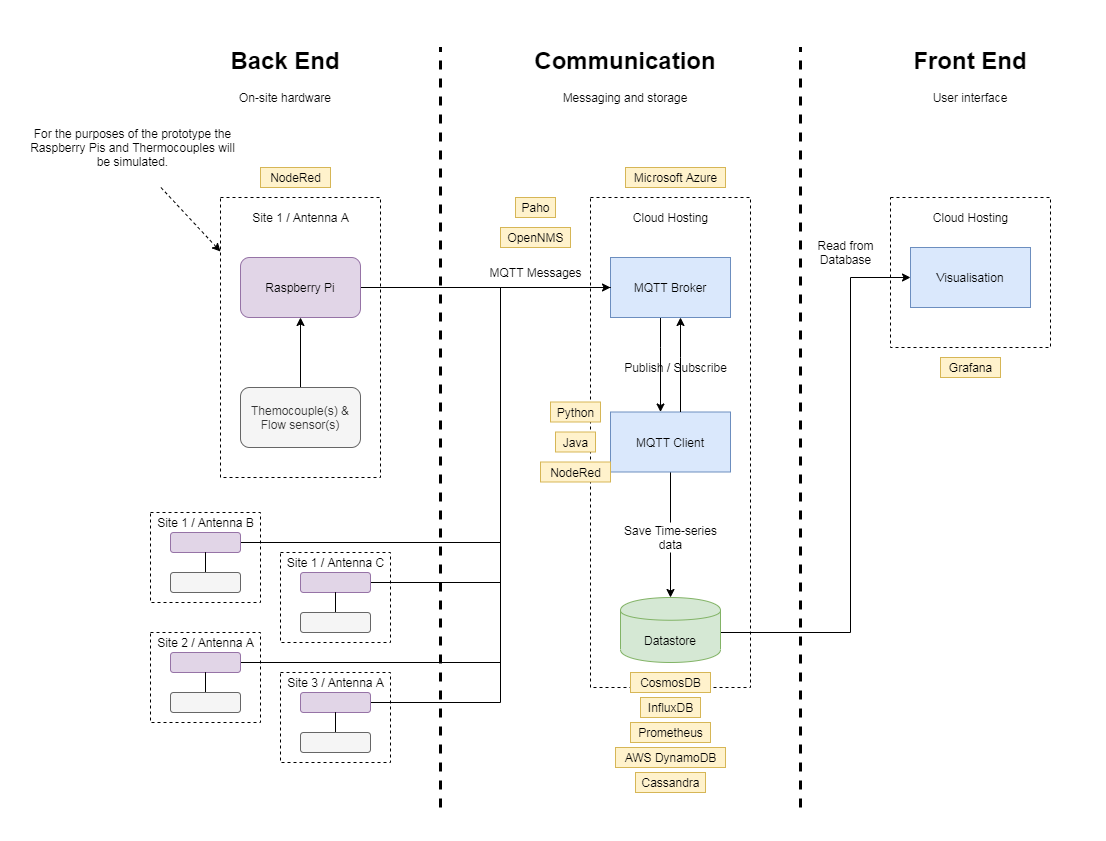

The diagram above was exported from draw.io. Its source (the exported page's mxGraphModel, read from the mxfile embedded in the PNG):
<mxGraphModel dx="2378" dy="1153" grid="1" gridSize="10" guides="1" tooltips="1" connect="1" arrows="1" fold="1" page="1" pageScale="1" pageWidth="827" pageHeight="1169" math="0" shadow="0">
  <root>
    <mxCell id="0" />
    <mxCell id="1" parent="0" />
    <mxCell id="WhJ4jgMzGTEI5jCQ6CaK-6" value="" style="rounded=0;whiteSpace=wrap;html=1;dashed=1;" parent="1" vertex="1">
      <mxGeometry x="410" y="270" width="160" height="150" as="geometry" />
    </mxCell>
    <mxCell id="KO5914jgpo3kJzEIsXyY-63" value="" style="rounded=0;whiteSpace=wrap;html=1;dashed=1;" parent="1" vertex="1">
      <mxGeometry x="110" y="270" width="160" height="490" as="geometry" />
    </mxCell>
    <mxCell id="KO5914jgpo3kJzEIsXyY-16" value="" style="rounded=0;whiteSpace=wrap;html=1;dashed=1;" parent="1" vertex="1">
      <mxGeometry x="-200" y="625" width="110" height="90" as="geometry" />
    </mxCell>
    <mxCell id="KO5914jgpo3kJzEIsXyY-12" value="" style="rounded=0;whiteSpace=wrap;html=1;dashed=1;" parent="1" vertex="1">
      <mxGeometry x="-260" y="270" width="160" height="280" as="geometry" />
    </mxCell>
    <mxCell id="KO5914jgpo3kJzEIsXyY-20" style="edgeStyle=orthogonalEdgeStyle;rounded=0;orthogonalLoop=1;jettySize=auto;html=1;endArrow=none;endFill=0;" parent="1" source="KO5914jgpo3kJzEIsXyY-2" target="EmqnMG89vFTl3uHL04Bf-3" edge="1">
      <mxGeometry relative="1" as="geometry">
        <Array as="points">
          <mxPoint x="20" y="655" />
          <mxPoint x="20" y="360" />
        </Array>
      </mxGeometry>
    </mxCell>
    <mxCell id="KO5914jgpo3kJzEIsXyY-2" value="" style="rounded=1;whiteSpace=wrap;html=1;fillColor=#e1d5e7;strokeColor=#9673a6;" parent="1" vertex="1">
      <mxGeometry x="-180" y="645" width="70" height="20" as="geometry" />
    </mxCell>
    <mxCell id="EmqnMG89vFTl3uHL04Bf-5" style="edgeStyle=orthogonalEdgeStyle;rounded=0;orthogonalLoop=1;jettySize=auto;html=1;" parent="1" source="EmqnMG89vFTl3uHL04Bf-1" target="EmqnMG89vFTl3uHL04Bf-2" edge="1">
      <mxGeometry relative="1" as="geometry" />
    </mxCell>
    <mxCell id="EmqnMG89vFTl3uHL04Bf-1" value="Themocouple(s) &amp;amp; Flow sensor(s)" style="rounded=1;whiteSpace=wrap;html=1;fillColor=#f5f5f5;strokeColor=#666666;fontColor=#333333;" parent="1" vertex="1">
      <mxGeometry x="-240" y="460" width="120" height="60" as="geometry" />
    </mxCell>
    <mxCell id="EmqnMG89vFTl3uHL04Bf-8" style="edgeStyle=orthogonalEdgeStyle;rounded=0;orthogonalLoop=1;jettySize=auto;html=1;" parent="1" source="EmqnMG89vFTl3uHL04Bf-2" target="EmqnMG89vFTl3uHL04Bf-3" edge="1">
      <mxGeometry relative="1" as="geometry">
        <Array as="points" />
      </mxGeometry>
    </mxCell>
    <mxCell id="EmqnMG89vFTl3uHL04Bf-2" value="Raspberry Pi" style="rounded=1;whiteSpace=wrap;html=1;fillColor=#e1d5e7;strokeColor=#9673a6;" parent="1" vertex="1">
      <mxGeometry x="-240" y="330" width="120" height="60" as="geometry" />
    </mxCell>
    <mxCell id="EmqnMG89vFTl3uHL04Bf-11" style="edgeStyle=orthogonalEdgeStyle;rounded=0;orthogonalLoop=1;jettySize=auto;html=1;" parent="1" source="EmqnMG89vFTl3uHL04Bf-3" target="EmqnMG89vFTl3uHL04Bf-4" edge="1">
      <mxGeometry relative="1" as="geometry">
        <Array as="points">
          <mxPoint x="180" y="420" />
          <mxPoint x="180" y="420" />
        </Array>
      </mxGeometry>
    </mxCell>
    <mxCell id="EmqnMG89vFTl3uHL04Bf-3" value="MQTT Broker" style="rounded=0;whiteSpace=wrap;html=1;fillColor=#dae8fc;strokeColor=#6c8ebf;" parent="1" vertex="1">
      <mxGeometry x="130" y="330" width="120" height="60" as="geometry" />
    </mxCell>
    <mxCell id="KO5914jgpo3kJzEIsXyY-6" style="edgeStyle=orthogonalEdgeStyle;rounded=0;orthogonalLoop=1;jettySize=auto;html=1;" parent="1" source="EmqnMG89vFTl3uHL04Bf-12" target="N_C8zmnqulG8eHltfivD-9" edge="1">
      <mxGeometry relative="1" as="geometry">
        <Array as="points" />
        <mxPoint x="190" y="675" as="targetPoint" />
      </mxGeometry>
    </mxCell>
    <mxCell id="WhJ4jgMzGTEI5jCQ6CaK-10" style="rounded=0;orthogonalLoop=1;jettySize=auto;html=1;endArrow=none;endFill=0;" parent="1" source="EmqnMG89vFTl3uHL04Bf-4" target="EmqnMG89vFTl3uHL04Bf-12" edge="1">
      <mxGeometry relative="1" as="geometry" />
    </mxCell>
    <mxCell id="EmqnMG89vFTl3uHL04Bf-4" value="MQTT Client" style="rounded=0;whiteSpace=wrap;html=1;fillColor=#dae8fc;strokeColor=#6c8ebf;" parent="1" vertex="1">
      <mxGeometry x="130" y="484.5" width="120" height="60" as="geometry" />
    </mxCell>
    <mxCell id="EmqnMG89vFTl3uHL04Bf-9" value="MQTT Messages" style="text;html=1;align=center;verticalAlign=middle;resizable=0;points=[];autosize=1;" parent="1" vertex="1">
      <mxGeometry y="335" width="110" height="20" as="geometry" />
    </mxCell>
    <mxCell id="EmqnMG89vFTl3uHL04Bf-10" value="Microsoft Azure" style="text;html=1;align=center;verticalAlign=middle;resizable=0;points=[];autosize=1;fillColor=#fff2cc;strokeColor=#d6b656;" parent="1" vertex="1">
      <mxGeometry x="145" y="240" width="100" height="20" as="geometry" />
    </mxCell>
    <mxCell id="EmqnMG89vFTl3uHL04Bf-13" value="Visualisation" style="rounded=0;whiteSpace=wrap;html=1;fillColor=#dae8fc;strokeColor=#6c8ebf;" parent="1" vertex="1">
      <mxGeometry x="430" y="320" width="120" height="60" as="geometry" />
    </mxCell>
    <mxCell id="EmqnMG89vFTl3uHL04Bf-15" value="Read from&lt;br&gt;Database" style="text;html=1;align=center;verticalAlign=middle;resizable=0;points=[];autosize=1;rotation=0;" parent="1" vertex="1">
      <mxGeometry x="330" y="310" width="70" height="30" as="geometry" />
    </mxCell>
    <mxCell id="EmqnMG89vFTl3uHL04Bf-16" value="OpenNMS" style="text;html=1;align=center;verticalAlign=middle;resizable=0;points=[];autosize=1;fillColor=#fff2cc;strokeColor=#d6b656;" parent="1" vertex="1">
      <mxGeometry x="20" y="300" width="70" height="20" as="geometry" />
    </mxCell>
    <mxCell id="EmqnMG89vFTl3uHL04Bf-17" value="Grafana" style="text;html=1;align=center;verticalAlign=middle;resizable=0;points=[];autosize=1;fillColor=#fff2cc;strokeColor=#d6b656;" parent="1" vertex="1">
      <mxGeometry x="460" y="430" width="60" height="20" as="geometry" />
    </mxCell>
    <mxCell id="EmqnMG89vFTl3uHL04Bf-22" value="Cassandra" style="text;html=1;align=center;verticalAlign=middle;resizable=0;points=[];autosize=1;fillColor=#fff2cc;strokeColor=#d6b656;" parent="1" vertex="1">
      <mxGeometry x="155" y="845" width="70" height="20" as="geometry" />
    </mxCell>
    <mxCell id="EmqnMG89vFTl3uHL04Bf-23" value="InfluxDB" style="text;html=1;align=center;verticalAlign=middle;resizable=0;points=[];autosize=1;fillColor=#fff2cc;strokeColor=#d6b656;" parent="1" vertex="1">
      <mxGeometry x="160" y="770" width="60" height="20" as="geometry" />
    </mxCell>
    <mxCell id="EmqnMG89vFTl3uHL04Bf-24" value="CosmosDB" style="text;html=1;align=center;verticalAlign=middle;resizable=0;points=[];autosize=1;fillColor=#fff2cc;strokeColor=#d6b656;" parent="1" vertex="1">
      <mxGeometry x="150" y="745" width="80" height="20" as="geometry" />
    </mxCell>
    <mxCell id="EmqnMG89vFTl3uHL04Bf-25" value="NodeRed" style="text;html=1;align=center;verticalAlign=middle;resizable=0;points=[];autosize=1;fillColor=#fff2cc;strokeColor=#d6b656;" parent="1" vertex="1">
      <mxGeometry x="-220" y="240" width="70" height="20" as="geometry" />
    </mxCell>
    <mxCell id="KO5914jgpo3kJzEIsXyY-10" style="edgeStyle=orthogonalEdgeStyle;rounded=0;orthogonalLoop=1;jettySize=auto;html=1;endArrow=classic;endFill=1;" parent="1" target="EmqnMG89vFTl3uHL04Bf-13" edge="1">
      <mxGeometry relative="1" as="geometry">
        <Array as="points">
          <mxPoint x="370" y="705" />
          <mxPoint x="370" y="350" />
        </Array>
        <mxPoint x="240" y="705" as="sourcePoint" />
      </mxGeometry>
    </mxCell>
    <mxCell id="EmqnMG89vFTl3uHL04Bf-12" value="Save Time-series&lt;br&gt;data" style="text;html=1;align=center;verticalAlign=middle;resizable=0;points=[];autosize=1;rotation=0;" parent="1" vertex="1">
      <mxGeometry x="135" y="595" width="110" height="30" as="geometry" />
    </mxCell>
    <mxCell id="KO5914jgpo3kJzEIsXyY-18" style="edgeStyle=orthogonalEdgeStyle;rounded=0;orthogonalLoop=1;jettySize=auto;html=1;endArrow=none;endFill=0;" parent="1" source="KO5914jgpo3kJzEIsXyY-17" target="KO5914jgpo3kJzEIsXyY-2" edge="1">
      <mxGeometry relative="1" as="geometry" />
    </mxCell>
    <mxCell id="KO5914jgpo3kJzEIsXyY-17" value="" style="rounded=1;whiteSpace=wrap;html=1;fillColor=#f5f5f5;strokeColor=#666666;fontColor=#333333;" parent="1" vertex="1">
      <mxGeometry x="-180" y="685" width="70" height="20" as="geometry" />
    </mxCell>
    <mxCell id="KO5914jgpo3kJzEIsXyY-21" value="Site 1 / Antenna C" style="text;html=1;align=center;verticalAlign=middle;resizable=0;points=[];autosize=1;" parent="1" vertex="1">
      <mxGeometry x="-200" y="625" width="110" height="20" as="geometry" />
    </mxCell>
    <mxCell id="KO5914jgpo3kJzEIsXyY-23" value="" style="rounded=0;whiteSpace=wrap;html=1;dashed=1;" parent="1" vertex="1">
      <mxGeometry x="-330" y="585" width="110" height="90" as="geometry" />
    </mxCell>
    <mxCell id="KO5914jgpo3kJzEIsXyY-39" style="edgeStyle=orthogonalEdgeStyle;rounded=0;orthogonalLoop=1;jettySize=auto;html=1;endArrow=none;endFill=0;" parent="1" source="KO5914jgpo3kJzEIsXyY-24" target="EmqnMG89vFTl3uHL04Bf-3" edge="1">
      <mxGeometry relative="1" as="geometry">
        <Array as="points">
          <mxPoint x="20" y="615" />
          <mxPoint x="20" y="360" />
        </Array>
      </mxGeometry>
    </mxCell>
    <mxCell id="KO5914jgpo3kJzEIsXyY-24" value="" style="rounded=1;whiteSpace=wrap;html=1;fillColor=#e1d5e7;strokeColor=#9673a6;" parent="1" vertex="1">
      <mxGeometry x="-310" y="605" width="70" height="20" as="geometry" />
    </mxCell>
    <mxCell id="KO5914jgpo3kJzEIsXyY-25" style="edgeStyle=orthogonalEdgeStyle;rounded=0;orthogonalLoop=1;jettySize=auto;html=1;endArrow=none;endFill=0;" parent="1" source="KO5914jgpo3kJzEIsXyY-26" target="KO5914jgpo3kJzEIsXyY-24" edge="1">
      <mxGeometry relative="1" as="geometry" />
    </mxCell>
    <mxCell id="KO5914jgpo3kJzEIsXyY-26" value="" style="rounded=1;whiteSpace=wrap;html=1;fillColor=#f5f5f5;strokeColor=#666666;fontColor=#333333;" parent="1" vertex="1">
      <mxGeometry x="-310" y="645" width="70" height="20" as="geometry" />
    </mxCell>
    <mxCell id="KO5914jgpo3kJzEIsXyY-27" value="Site 1 / Antenna B" style="text;html=1;align=center;verticalAlign=middle;resizable=0;points=[];autosize=1;" parent="1" vertex="1">
      <mxGeometry x="-330" y="585" width="110" height="20" as="geometry" />
    </mxCell>
    <mxCell id="KO5914jgpo3kJzEIsXyY-28" value="" style="rounded=0;whiteSpace=wrap;html=1;dashed=1;" parent="1" vertex="1">
      <mxGeometry x="-330" y="705" width="110" height="90" as="geometry" />
    </mxCell>
    <mxCell id="KO5914jgpo3kJzEIsXyY-40" style="edgeStyle=orthogonalEdgeStyle;rounded=0;orthogonalLoop=1;jettySize=auto;html=1;endArrow=none;endFill=0;" parent="1" source="KO5914jgpo3kJzEIsXyY-29" target="EmqnMG89vFTl3uHL04Bf-3" edge="1">
      <mxGeometry relative="1" as="geometry">
        <Array as="points">
          <mxPoint x="20" y="735" />
          <mxPoint x="20" y="360" />
        </Array>
      </mxGeometry>
    </mxCell>
    <mxCell id="KO5914jgpo3kJzEIsXyY-29" value="" style="rounded=1;whiteSpace=wrap;html=1;fillColor=#e1d5e7;strokeColor=#9673a6;" parent="1" vertex="1">
      <mxGeometry x="-310" y="725" width="70" height="20" as="geometry" />
    </mxCell>
    <mxCell id="KO5914jgpo3kJzEIsXyY-30" style="edgeStyle=orthogonalEdgeStyle;rounded=0;orthogonalLoop=1;jettySize=auto;html=1;endArrow=none;endFill=0;" parent="1" source="KO5914jgpo3kJzEIsXyY-31" target="KO5914jgpo3kJzEIsXyY-29" edge="1">
      <mxGeometry relative="1" as="geometry" />
    </mxCell>
    <mxCell id="KO5914jgpo3kJzEIsXyY-31" value="" style="rounded=1;whiteSpace=wrap;html=1;fillColor=#f5f5f5;strokeColor=#666666;fontColor=#333333;" parent="1" vertex="1">
      <mxGeometry x="-310" y="765" width="70" height="20" as="geometry" />
    </mxCell>
    <mxCell id="KO5914jgpo3kJzEIsXyY-32" value="Site 2 / Antenna A" style="text;html=1;align=center;verticalAlign=middle;resizable=0;points=[];autosize=1;" parent="1" vertex="1">
      <mxGeometry x="-330" y="705" width="110" height="20" as="geometry" />
    </mxCell>
    <mxCell id="KO5914jgpo3kJzEIsXyY-33" value="" style="rounded=0;whiteSpace=wrap;html=1;dashed=1;" parent="1" vertex="1">
      <mxGeometry x="-200" y="745" width="110" height="90" as="geometry" />
    </mxCell>
    <mxCell id="KO5914jgpo3kJzEIsXyY-41" style="edgeStyle=orthogonalEdgeStyle;rounded=0;orthogonalLoop=1;jettySize=auto;html=1;endArrow=none;endFill=0;" parent="1" source="KO5914jgpo3kJzEIsXyY-34" target="EmqnMG89vFTl3uHL04Bf-3" edge="1">
      <mxGeometry relative="1" as="geometry">
        <Array as="points">
          <mxPoint x="20" y="775" />
          <mxPoint x="20" y="360" />
        </Array>
      </mxGeometry>
    </mxCell>
    <mxCell id="KO5914jgpo3kJzEIsXyY-34" value="" style="rounded=1;whiteSpace=wrap;html=1;fillColor=#e1d5e7;strokeColor=#9673a6;" parent="1" vertex="1">
      <mxGeometry x="-180" y="765" width="70" height="20" as="geometry" />
    </mxCell>
    <mxCell id="KO5914jgpo3kJzEIsXyY-35" style="edgeStyle=orthogonalEdgeStyle;rounded=0;orthogonalLoop=1;jettySize=auto;html=1;endArrow=none;endFill=0;" parent="1" source="KO5914jgpo3kJzEIsXyY-36" target="KO5914jgpo3kJzEIsXyY-34" edge="1">
      <mxGeometry relative="1" as="geometry" />
    </mxCell>
    <mxCell id="KO5914jgpo3kJzEIsXyY-36" value="" style="rounded=1;whiteSpace=wrap;html=1;fillColor=#f5f5f5;strokeColor=#666666;fontColor=#333333;" parent="1" vertex="1">
      <mxGeometry x="-180" y="805" width="70" height="20" as="geometry" />
    </mxCell>
    <mxCell id="KO5914jgpo3kJzEIsXyY-37" value="Site 3 / Antenna A" style="text;html=1;align=center;verticalAlign=middle;resizable=0;points=[];autosize=1;" parent="1" vertex="1">
      <mxGeometry x="-200" y="745" width="110" height="20" as="geometry" />
    </mxCell>
    <mxCell id="KO5914jgpo3kJzEIsXyY-38" value="Site 1 / Antenna A" style="text;html=1;align=center;verticalAlign=middle;resizable=0;points=[];autosize=1;" parent="1" vertex="1">
      <mxGeometry x="-235" y="280" width="110" height="20" as="geometry" />
    </mxCell>
    <mxCell id="KO5914jgpo3kJzEIsXyY-43" style="rounded=0;orthogonalLoop=1;jettySize=auto;html=1;endArrow=classic;endFill=1;dashed=1;" parent="1" source="KO5914jgpo3kJzEIsXyY-42" target="KO5914jgpo3kJzEIsXyY-12" edge="1">
      <mxGeometry relative="1" as="geometry" />
    </mxCell>
    <mxCell id="KO5914jgpo3kJzEIsXyY-42" value="For the purposes of the prototype the Raspberry Pis and Thermocouples will be simulated." style="text;align=center;verticalAlign=middle;resizable=1;points=[];autosize=1;comic=0;sketch=0;metaEdit=0;imageAspect=1;overflow=fill;html=1;resizeWidth=0;resizeHeight=0;whiteSpace=wrap" parent="1" vertex="1">
      <mxGeometry x="-450" y="200" width="205" height="60" as="geometry" />
    </mxCell>
    <mxCell id="KO5914jgpo3kJzEIsXyY-59" value="Publish / Subscribe" style="text;html=1;align=center;verticalAlign=middle;resizable=0;points=[];autosize=1;" parent="1" vertex="1">
      <mxGeometry x="135" y="430" width="120" height="20" as="geometry" />
    </mxCell>
    <mxCell id="KO5914jgpo3kJzEIsXyY-61" style="edgeStyle=orthogonalEdgeStyle;rounded=0;orthogonalLoop=1;jettySize=auto;html=1;" parent="1" source="EmqnMG89vFTl3uHL04Bf-4" target="EmqnMG89vFTl3uHL04Bf-3" edge="1">
      <mxGeometry relative="1" as="geometry">
        <mxPoint x="220" y="400" as="sourcePoint" />
        <mxPoint x="220" y="525" as="targetPoint" />
        <Array as="points">
          <mxPoint x="200" y="430" />
          <mxPoint x="200" y="430" />
        </Array>
      </mxGeometry>
    </mxCell>
    <mxCell id="KO5914jgpo3kJzEIsXyY-64" value="Cloud Hosting" style="text;html=1;align=center;verticalAlign=middle;resizable=0;points=[];autosize=1;" parent="1" vertex="1">
      <mxGeometry x="145" y="280" width="90" height="20" as="geometry" />
    </mxCell>
    <mxCell id="WhJ4jgMzGTEI5jCQ6CaK-1" value="Prometheus" style="text;html=1;align=center;verticalAlign=middle;resizable=0;points=[];autosize=1;fillColor=#fff2cc;strokeColor=#d6b656;" parent="1" vertex="1">
      <mxGeometry x="150" y="795" width="80" height="20" as="geometry" />
    </mxCell>
    <mxCell id="WhJ4jgMzGTEI5jCQ6CaK-2" value="AWS DynamoDB" style="text;html=1;align=center;verticalAlign=middle;resizable=0;points=[];autosize=1;fillColor=#fff2cc;strokeColor=#d6b656;" parent="1" vertex="1">
      <mxGeometry x="135" y="820" width="110" height="20" as="geometry" />
    </mxCell>
    <mxCell id="WhJ4jgMzGTEI5jCQ6CaK-8" value="Cloud Hosting" style="text;html=1;align=center;verticalAlign=middle;resizable=0;points=[];autosize=1;" parent="1" vertex="1">
      <mxGeometry x="445" y="280" width="90" height="20" as="geometry" />
    </mxCell>
    <mxCell id="QnT2BVMdTCrSWOeQYXnv-1" value="Paho" style="text;html=1;align=center;verticalAlign=middle;resizable=0;points=[];autosize=1;fillColor=#fff2cc;strokeColor=#d6b656;" parent="1" vertex="1">
      <mxGeometry x="35" y="270" width="40" height="20" as="geometry" />
    </mxCell>
    <mxCell id="N_C8zmnqulG8eHltfivD-1" value="&lt;h1&gt;Back End&lt;/h1&gt;On-site hardware" style="text;html=1;strokeColor=none;fillColor=none;align=center;verticalAlign=middle;whiteSpace=wrap;rounded=0;" parent="1" vertex="1">
      <mxGeometry x="-300" y="110" width="210" height="60" as="geometry" />
    </mxCell>
    <mxCell id="N_C8zmnqulG8eHltfivD-2" value="&lt;h1&gt;Communication&lt;/h1&gt;Messaging and storage" style="text;html=1;strokeColor=none;fillColor=none;align=center;verticalAlign=middle;whiteSpace=wrap;rounded=0;" parent="1" vertex="1">
      <mxGeometry x="40" y="110" width="210" height="60" as="geometry" />
    </mxCell>
    <mxCell id="N_C8zmnqulG8eHltfivD-3" value="" style="endArrow=none;dashed=1;html=1;strokeWidth=3;" parent="1" edge="1">
      <mxGeometry width="50" height="50" relative="1" as="geometry">
        <mxPoint x="-40" y="880" as="sourcePoint" />
        <mxPoint x="-40" y="120" as="targetPoint" />
      </mxGeometry>
    </mxCell>
    <mxCell id="N_C8zmnqulG8eHltfivD-4" value="" style="endArrow=none;dashed=1;html=1;strokeWidth=3;" parent="1" edge="1">
      <mxGeometry width="50" height="50" relative="1" as="geometry">
        <mxPoint x="320" y="880" as="sourcePoint" />
        <mxPoint x="320" y="120" as="targetPoint" />
      </mxGeometry>
    </mxCell>
    <mxCell id="N_C8zmnqulG8eHltfivD-5" value="Python" style="text;html=1;align=center;verticalAlign=middle;resizable=0;points=[];autosize=1;fillColor=#fff2cc;strokeColor=#d6b656;" parent="1" vertex="1">
      <mxGeometry x="70" y="474.5" width="50" height="20" as="geometry" />
    </mxCell>
    <mxCell id="N_C8zmnqulG8eHltfivD-6" value="Java" style="text;html=1;align=center;verticalAlign=middle;resizable=0;points=[];autosize=1;fillColor=#fff2cc;strokeColor=#d6b656;" parent="1" vertex="1">
      <mxGeometry x="75" y="504.5" width="40" height="20" as="geometry" />
    </mxCell>
    <mxCell id="N_C8zmnqulG8eHltfivD-7" value="NodeRed" style="text;html=1;align=center;verticalAlign=middle;resizable=0;points=[];autosize=1;fillColor=#fff2cc;strokeColor=#d6b656;" parent="1" vertex="1">
      <mxGeometry x="60" y="534.5" width="70" height="20" as="geometry" />
    </mxCell>
    <mxCell id="N_C8zmnqulG8eHltfivD-8" value="&lt;h1&gt;Front End&lt;/h1&gt;&lt;div&gt;User interface&lt;/div&gt;" style="text;html=1;strokeColor=none;fillColor=none;align=center;verticalAlign=middle;whiteSpace=wrap;rounded=0;" parent="1" vertex="1">
      <mxGeometry x="385" y="110" width="210" height="60" as="geometry" />
    </mxCell>
    <mxCell id="N_C8zmnqulG8eHltfivD-9" value="Datastore" style="shape=cylinder;whiteSpace=wrap;html=1;boundedLbl=1;backgroundOutline=1;align=center;fillColor=#d5e8d4;strokeColor=#82b366;" parent="1" vertex="1">
      <mxGeometry x="140" y="670" width="100" height="65" as="geometry" />
    </mxCell>
  </root>
</mxGraphModel>